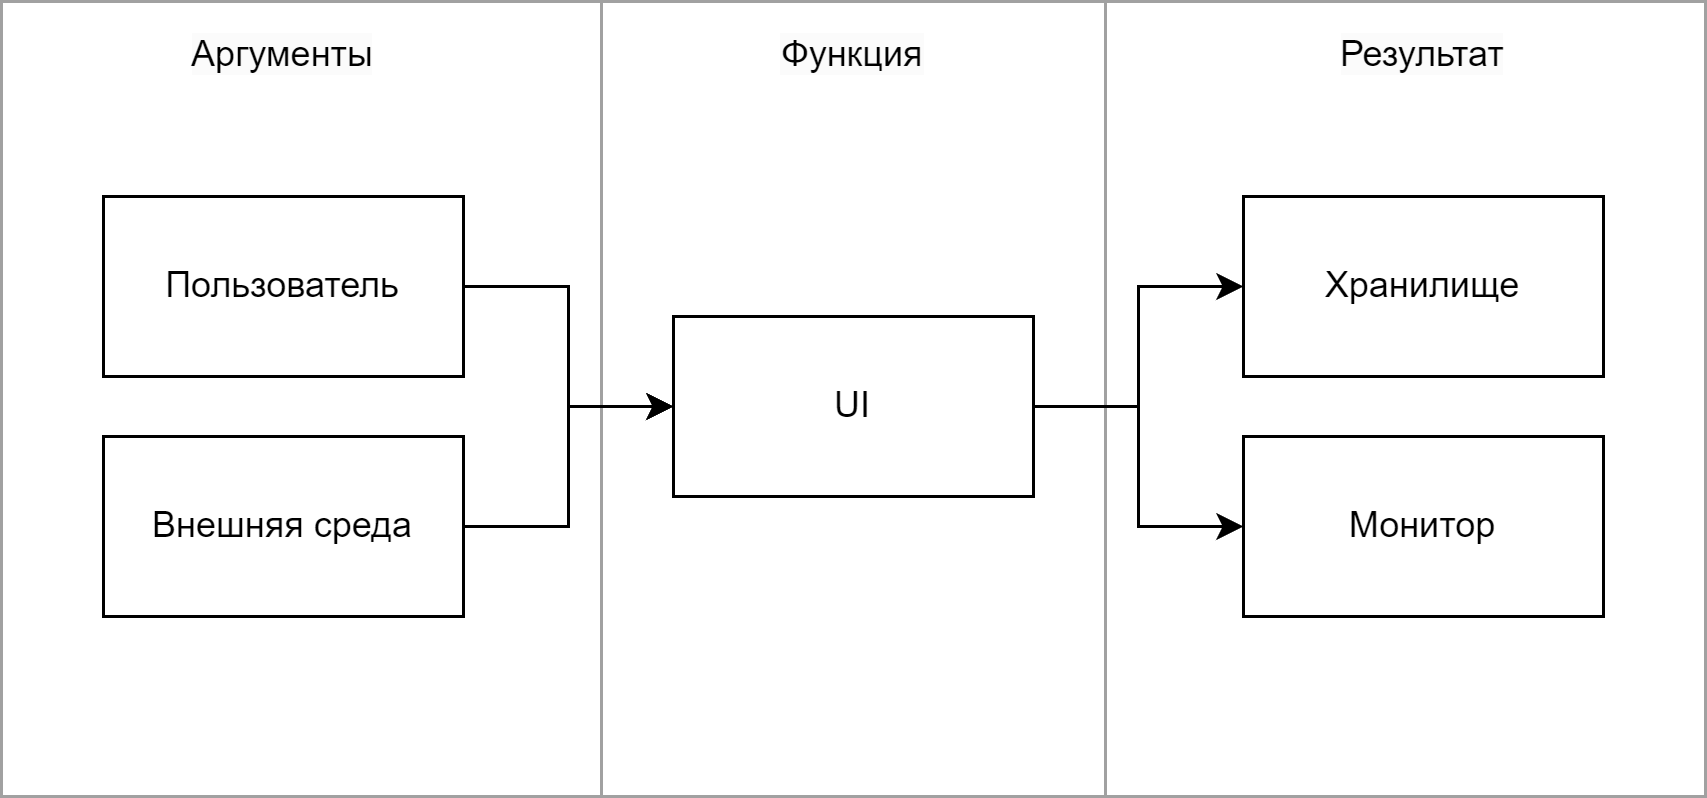

The diagram above was exported from draw.io. Its source (the exported page's mxGraphModel, read from the mxfile embedded in the PNG):
<mxGraphModel dx="1182" dy="482" grid="0" gridSize="10" guides="1" tooltips="1" connect="1" arrows="1" fold="1" page="1" pageScale="1" pageWidth="850" pageHeight="1100" math="0" shadow="0">
  <root>
    <mxCell id="0" />
    <mxCell id="1" parent="0" />
    <mxCell id="mQDamdUsFG1WEKTS0zRD-1" value="" style="rounded=0;whiteSpace=wrap;html=1;strokeColor=#A1A1A1;" vertex="1" parent="1">
      <mxGeometry x="96" y="415" width="200" height="265" as="geometry" />
    </mxCell>
    <mxCell id="mQDamdUsFG1WEKTS0zRD-2" value="" style="rounded=0;whiteSpace=wrap;html=1;strokeColor=#A1A1A1;" vertex="1" parent="1">
      <mxGeometry x="296" y="415" width="168" height="265" as="geometry" />
    </mxCell>
    <mxCell id="mQDamdUsFG1WEKTS0zRD-3" value="" style="rounded=0;whiteSpace=wrap;html=1;strokeColor=#A1A1A1;" vertex="1" parent="1">
      <mxGeometry x="464" y="415" width="200" height="265" as="geometry" />
    </mxCell>
    <mxCell id="FQs-gukBbYW2bG0p04tq-5" value="" style="edgeStyle=orthogonalEdgeStyle;rounded=0;orthogonalLoop=1;jettySize=auto;html=1;entryX=0;entryY=0.5;entryDx=0;entryDy=0;" parent="1" source="FQs-gukBbYW2bG0p04tq-1" target="FQs-gukBbYW2bG0p04tq-6" edge="1">
      <mxGeometry relative="1" as="geometry" />
    </mxCell>
    <mxCell id="FQs-gukBbYW2bG0p04tq-1" value="UI" style="rounded=0;whiteSpace=wrap;html=1;" parent="1" vertex="1">
      <mxGeometry x="320" y="520" width="120" height="60" as="geometry" />
    </mxCell>
    <mxCell id="FQs-gukBbYW2bG0p04tq-3" value="" style="edgeStyle=orthogonalEdgeStyle;rounded=0;orthogonalLoop=1;jettySize=auto;html=1;" parent="1" source="FQs-gukBbYW2bG0p04tq-2" target="FQs-gukBbYW2bG0p04tq-1" edge="1">
      <mxGeometry relative="1" as="geometry" />
    </mxCell>
    <mxCell id="FQs-gukBbYW2bG0p04tq-2" value="Пользователь" style="rounded=0;whiteSpace=wrap;html=1;" parent="1" vertex="1">
      <mxGeometry x="130" y="480" width="120" height="60" as="geometry" />
    </mxCell>
    <mxCell id="FQs-gukBbYW2bG0p04tq-4" value="Хранилище" style="rounded=0;whiteSpace=wrap;html=1;" parent="1" vertex="1">
      <mxGeometry x="510" y="480" width="120" height="60" as="geometry" />
    </mxCell>
    <mxCell id="FQs-gukBbYW2bG0p04tq-6" value="Монитор" style="rounded=0;whiteSpace=wrap;html=1;" parent="1" vertex="1">
      <mxGeometry x="510" y="560" width="120" height="60" as="geometry" />
    </mxCell>
    <mxCell id="FQs-gukBbYW2bG0p04tq-7" value="" style="edgeStyle=orthogonalEdgeStyle;rounded=0;orthogonalLoop=1;jettySize=auto;html=1;entryX=0;entryY=0.5;entryDx=0;entryDy=0;exitX=1;exitY=0.5;exitDx=0;exitDy=0;" parent="1" source="FQs-gukBbYW2bG0p04tq-1" target="FQs-gukBbYW2bG0p04tq-4" edge="1">
      <mxGeometry relative="1" as="geometry">
        <mxPoint x="450" y="560" as="sourcePoint" />
        <mxPoint x="520" y="600" as="targetPoint" />
      </mxGeometry>
    </mxCell>
    <mxCell id="FQs-gukBbYW2bG0p04tq-9" style="edgeStyle=orthogonalEdgeStyle;rounded=0;orthogonalLoop=1;jettySize=auto;html=1;entryX=0;entryY=0.5;entryDx=0;entryDy=0;" parent="1" source="FQs-gukBbYW2bG0p04tq-8" target="FQs-gukBbYW2bG0p04tq-1" edge="1">
      <mxGeometry relative="1" as="geometry" />
    </mxCell>
    <mxCell id="FQs-gukBbYW2bG0p04tq-8" value="Внешняя среда" style="rounded=0;whiteSpace=wrap;html=1;" parent="1" vertex="1">
      <mxGeometry x="130" y="560" width="120" height="60" as="geometry" />
    </mxCell>
    <mxCell id="mQDamdUsFG1WEKTS0zRD-4" value="&lt;span style=&quot;color: rgb(0, 0, 0); font-family: Helvetica; font-size: 12px; font-style: normal; font-variant-ligatures: normal; font-variant-caps: normal; font-weight: 400; letter-spacing: normal; orphans: 2; text-indent: 0px; text-transform: none; widows: 2; word-spacing: 0px; -webkit-text-stroke-width: 0px; white-space: normal; background-color: rgb(251, 251, 251); text-decoration-thickness: initial; text-decoration-style: initial; text-decoration-color: initial; float: none; display: inline !important;&quot;&gt;Аргументы&lt;/span&gt;" style="text;whiteSpace=wrap;html=1;align=center;" vertex="1" parent="1">
      <mxGeometry x="136.99999999999991" y="418.99999999999994" width="106" height="36" as="geometry" />
    </mxCell>
    <mxCell id="mQDamdUsFG1WEKTS0zRD-5" value="&lt;span style=&quot;color: rgb(0, 0, 0); font-family: Helvetica; font-size: 12px; font-style: normal; font-variant-ligatures: normal; font-variant-caps: normal; font-weight: 400; letter-spacing: normal; orphans: 2; text-indent: 0px; text-transform: none; widows: 2; word-spacing: 0px; -webkit-text-stroke-width: 0px; white-space: normal; background-color: rgb(251, 251, 251); text-decoration-thickness: initial; text-decoration-style: initial; text-decoration-color: initial; float: none; display: inline !important;&quot;&gt;Функция&lt;/span&gt;" style="text;whiteSpace=wrap;html=1;align=center;" vertex="1" parent="1">
      <mxGeometry x="326.9999999999999" y="418.99999999999994" width="106" height="36" as="geometry" />
    </mxCell>
    <mxCell id="mQDamdUsFG1WEKTS0zRD-6" value="&lt;span style=&quot;color: rgb(0, 0, 0); font-family: Helvetica; font-size: 12px; font-style: normal; font-variant-ligatures: normal; font-variant-caps: normal; font-weight: 400; letter-spacing: normal; orphans: 2; text-indent: 0px; text-transform: none; widows: 2; word-spacing: 0px; -webkit-text-stroke-width: 0px; white-space: normal; background-color: rgb(251, 251, 251); text-decoration-thickness: initial; text-decoration-style: initial; text-decoration-color: initial; float: none; display: inline !important;&quot;&gt;Результат&lt;/span&gt;" style="text;whiteSpace=wrap;html=1;align=center;" vertex="1" parent="1">
      <mxGeometry x="516.9999999999999" y="418.99999999999994" width="106" height="36" as="geometry" />
    </mxCell>
  </root>
</mxGraphModel>